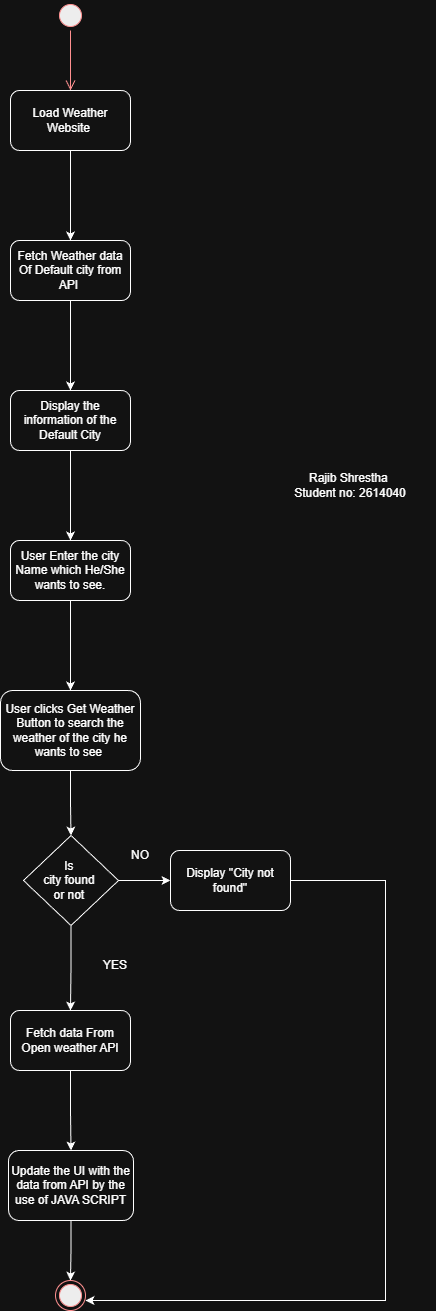

The diagram above was exported from draw.io. Its source (the exported page's mxGraphModel, read from the mxfile embedded in the PNG):
<mxGraphModel dx="1426" dy="749" grid="1" gridSize="10" guides="1" tooltips="1" connect="1" arrows="1" fold="1" page="1" pageScale="1" pageWidth="850" pageHeight="1100" math="0" shadow="0">
  <root>
    <mxCell id="0" />
    <mxCell id="1" parent="0" />
    <mxCell id="jQP6bB_vRrIqBQrL1ug6-1" parent="1" style="ellipse;html=1;shape=startState;fillColor=#000000;strokeColor=#ff0000;" value="" vertex="1">
      <mxGeometry height="30" width="30" x="410" y="30" as="geometry" />
    </mxCell>
    <mxCell id="jQP6bB_vRrIqBQrL1ug6-2" edge="1" parent="1" source="jQP6bB_vRrIqBQrL1ug6-1" style="edgeStyle=orthogonalEdgeStyle;html=1;verticalAlign=bottom;endArrow=open;endSize=8;strokeColor=#ff0000;rounded=0;entryX=0.5;entryY=0;entryDx=0;entryDy=0;" target="jQP6bB_vRrIqBQrL1ug6-4" value="">
      <mxGeometry relative="1" as="geometry">
        <mxPoint x="425" y="610" as="targetPoint" />
      </mxGeometry>
    </mxCell>
    <mxCell id="jQP6bB_vRrIqBQrL1ug6-10" connectable="0" parent="1" style="group" value="" vertex="1">
      <mxGeometry height="150" width="120" x="365" y="120" as="geometry" />
    </mxCell>
    <mxCell id="jQP6bB_vRrIqBQrL1ug6-4" parent="jQP6bB_vRrIqBQrL1ug6-10" style="rounded=1;whiteSpace=wrap;html=1;" value="Load Weather Website&amp;nbsp;" vertex="1">
      <mxGeometry height="60" width="120" as="geometry" />
    </mxCell>
    <mxCell id="jQP6bB_vRrIqBQrL1ug6-11" connectable="0" parent="1" style="group" value="" vertex="1">
      <mxGeometry height="150" width="140" x="365" y="720" as="geometry" />
    </mxCell>
    <mxCell id="jQP6bB_vRrIqBQrL1ug6-12" parent="jQP6bB_vRrIqBQrL1ug6-11" style="rounded=1;whiteSpace=wrap;html=1;" value="User clicks Get Weather Button to search the weather of the city he wants to see&amp;nbsp;" vertex="1">
      <mxGeometry height="80" width="140" x="-10" as="geometry" />
    </mxCell>
    <mxCell id="jQP6bB_vRrIqBQrL1ug6-17" connectable="0" parent="1" style="group" value="" vertex="1">
      <mxGeometry height="150" width="120" x="365" y="570" as="geometry" />
    </mxCell>
    <mxCell id="jQP6bB_vRrIqBQrL1ug6-18" parent="jQP6bB_vRrIqBQrL1ug6-17" style="rounded=1;whiteSpace=wrap;html=1;" value="User Enter the city Name which He/She wants to see." vertex="1">
      <mxGeometry height="60" width="120" as="geometry" />
    </mxCell>
    <mxCell id="jQP6bB_vRrIqBQrL1ug6-20" connectable="0" parent="1" style="group" value="" vertex="1">
      <mxGeometry height="150" width="120" x="365" y="420" as="geometry" />
    </mxCell>
    <mxCell id="jQP6bB_vRrIqBQrL1ug6-21" parent="jQP6bB_vRrIqBQrL1ug6-20" style="rounded=1;whiteSpace=wrap;html=1;" value="Display the information of the Default City" vertex="1">
      <mxGeometry height="60" width="120" as="geometry" />
    </mxCell>
    <mxCell id="jQP6bB_vRrIqBQrL1ug6-23" connectable="0" parent="1" style="group" value="" vertex="1">
      <mxGeometry height="150" width="120" x="365" y="270" as="geometry" />
    </mxCell>
    <mxCell id="jQP6bB_vRrIqBQrL1ug6-24" parent="jQP6bB_vRrIqBQrL1ug6-23" style="rounded=1;whiteSpace=wrap;html=1;" value="Fetch Weather data Of Default city from API&amp;nbsp;" vertex="1">
      <mxGeometry height="60" width="120" as="geometry" />
    </mxCell>
    <mxCell id="jQP6bB_vRrIqBQrL1ug6-38" edge="1" parent="1" source="jQP6bB_vRrIqBQrL1ug6-26" style="edgeStyle=orthogonalEdgeStyle;rounded=0;orthogonalLoop=1;jettySize=auto;html=1;" target="jQP6bB_vRrIqBQrL1ug6-37" value="">
      <mxGeometry relative="1" as="geometry" />
    </mxCell>
    <mxCell id="jQP6bB_vRrIqBQrL1ug6-40" edge="1" parent="1" source="jQP6bB_vRrIqBQrL1ug6-26" style="edgeStyle=orthogonalEdgeStyle;rounded=0;orthogonalLoop=1;jettySize=auto;html=1;" target="jQP6bB_vRrIqBQrL1ug6-39" value="">
      <mxGeometry relative="1" as="geometry" />
    </mxCell>
    <mxCell id="jQP6bB_vRrIqBQrL1ug6-26" parent="1" style="rhombus;whiteSpace=wrap;html=1;" value="Is&amp;nbsp;&lt;div&gt;city found&amp;nbsp;&lt;/div&gt;&lt;div&gt;or not&amp;nbsp;&lt;/div&gt;" vertex="1">
      <mxGeometry height="90" width="95" x="378" y="865" as="geometry" />
    </mxCell>
    <mxCell id="jQP6bB_vRrIqBQrL1ug6-29" edge="1" parent="1" source="jQP6bB_vRrIqBQrL1ug6-4" style="edgeStyle=orthogonalEdgeStyle;rounded=0;orthogonalLoop=1;jettySize=auto;html=1;" target="jQP6bB_vRrIqBQrL1ug6-24" value="">
      <mxGeometry relative="1" as="geometry" />
    </mxCell>
    <mxCell id="jQP6bB_vRrIqBQrL1ug6-30" edge="1" parent="1" source="jQP6bB_vRrIqBQrL1ug6-24" style="edgeStyle=orthogonalEdgeStyle;rounded=0;orthogonalLoop=1;jettySize=auto;html=1;" target="jQP6bB_vRrIqBQrL1ug6-21" value="">
      <mxGeometry relative="1" as="geometry" />
    </mxCell>
    <mxCell id="jQP6bB_vRrIqBQrL1ug6-31" edge="1" parent="1" source="jQP6bB_vRrIqBQrL1ug6-21" style="edgeStyle=orthogonalEdgeStyle;rounded=0;orthogonalLoop=1;jettySize=auto;html=1;" target="jQP6bB_vRrIqBQrL1ug6-18" value="">
      <mxGeometry relative="1" as="geometry" />
    </mxCell>
    <mxCell id="jQP6bB_vRrIqBQrL1ug6-32" edge="1" parent="1" source="jQP6bB_vRrIqBQrL1ug6-18" style="edgeStyle=orthogonalEdgeStyle;rounded=0;orthogonalLoop=1;jettySize=auto;html=1;" target="jQP6bB_vRrIqBQrL1ug6-12" value="">
      <mxGeometry relative="1" as="geometry" />
    </mxCell>
    <mxCell id="jQP6bB_vRrIqBQrL1ug6-33" edge="1" parent="1" source="jQP6bB_vRrIqBQrL1ug6-12" style="edgeStyle=orthogonalEdgeStyle;rounded=0;orthogonalLoop=1;jettySize=auto;html=1;" target="jQP6bB_vRrIqBQrL1ug6-26" value="">
      <mxGeometry relative="1" as="geometry" />
    </mxCell>
    <mxCell id="jQP6bB_vRrIqBQrL1ug6-47" edge="1" parent="1" source="jQP6bB_vRrIqBQrL1ug6-37" style="edgeStyle=orthogonalEdgeStyle;rounded=0;orthogonalLoop=1;jettySize=auto;html=1;entryX=1;entryY=0.667;entryDx=0;entryDy=0;entryPerimeter=0;exitX=1;exitY=0.5;exitDx=0;exitDy=0;" target="jQP6bB_vRrIqBQrL1ug6-45" value="">
      <mxGeometry relative="1" as="geometry">
        <Array as="points">
          <mxPoint x="740" y="910" />
          <mxPoint x="740" y="1330" />
        </Array>
        <mxPoint x="655" y="920.0040845070423" as="sourcePoint" />
        <mxPoint x="449.99999999999943" y="1334.9900000000002" as="targetPoint" />
      </mxGeometry>
    </mxCell>
    <mxCell id="jQP6bB_vRrIqBQrL1ug6-37" parent="1" style="rounded=1;whiteSpace=wrap;html=1;" value="Display &quot;City not found&quot;" vertex="1">
      <mxGeometry height="60" width="120" x="525" y="880" as="geometry" />
    </mxCell>
    <mxCell id="jQP6bB_vRrIqBQrL1ug6-42" edge="1" parent="1" source="jQP6bB_vRrIqBQrL1ug6-39" style="edgeStyle=orthogonalEdgeStyle;rounded=0;orthogonalLoop=1;jettySize=auto;html=1;" target="jQP6bB_vRrIqBQrL1ug6-41" value="">
      <mxGeometry relative="1" as="geometry" />
    </mxCell>
    <mxCell id="jQP6bB_vRrIqBQrL1ug6-39" parent="1" style="rounded=1;whiteSpace=wrap;html=1;" value="Fetch data From Open weather API" vertex="1">
      <mxGeometry height="60" width="120" x="365" y="1040" as="geometry" />
    </mxCell>
    <mxCell id="jQP6bB_vRrIqBQrL1ug6-44" edge="1" parent="1" source="jQP6bB_vRrIqBQrL1ug6-41" style="edgeStyle=orthogonalEdgeStyle;rounded=0;orthogonalLoop=1;jettySize=auto;html=1;" value="">
      <mxGeometry relative="1" as="geometry">
        <mxPoint x="425" y="1310" as="targetPoint" />
      </mxGeometry>
    </mxCell>
    <mxCell id="jQP6bB_vRrIqBQrL1ug6-41" parent="1" style="rounded=1;whiteSpace=wrap;html=1;" value="Update the UI with the data from API by the use of JAVA SCRIPT" vertex="1">
      <mxGeometry height="70" width="125" x="363" y="1180" as="geometry" />
    </mxCell>
    <mxCell id="jQP6bB_vRrIqBQrL1ug6-45" parent="1" style="ellipse;html=1;shape=endState;fillColor=#000000;strokeColor=#ff0000;" value="" vertex="1">
      <mxGeometry height="30" width="30" x="410" y="1310" as="geometry" />
    </mxCell>
    <mxCell id="jQP6bB_vRrIqBQrL1ug6-49" parent="1" style="text;html=1;whiteSpace=wrap;strokeColor=none;fillColor=none;align=center;verticalAlign=middle;rounded=0;" value="YES" vertex="1">
      <mxGeometry height="30" width="60" x="440" y="980" as="geometry" />
    </mxCell>
    <mxCell id="jQP6bB_vRrIqBQrL1ug6-50" parent="1" style="text;html=1;whiteSpace=wrap;strokeColor=none;fillColor=none;align=center;verticalAlign=middle;rounded=0;" value="NO" vertex="1">
      <mxGeometry height="30" width="60" x="465" y="870" as="geometry" />
    </mxCell>
    <mxCell id="8xCMqeaY2RMRt2Lr1-gQ-1" parent="1" style="text;html=1;whiteSpace=wrap;strokeColor=none;fillColor=none;align=center;verticalAlign=middle;rounded=0;" value="Rajib Shrestha&amp;nbsp;&lt;div&gt;Student no: 2614040&lt;/div&gt;" vertex="1">
      <mxGeometry height="30" width="170" x="620" y="500" as="geometry" />
    </mxCell>
  </root>
</mxGraphModel>